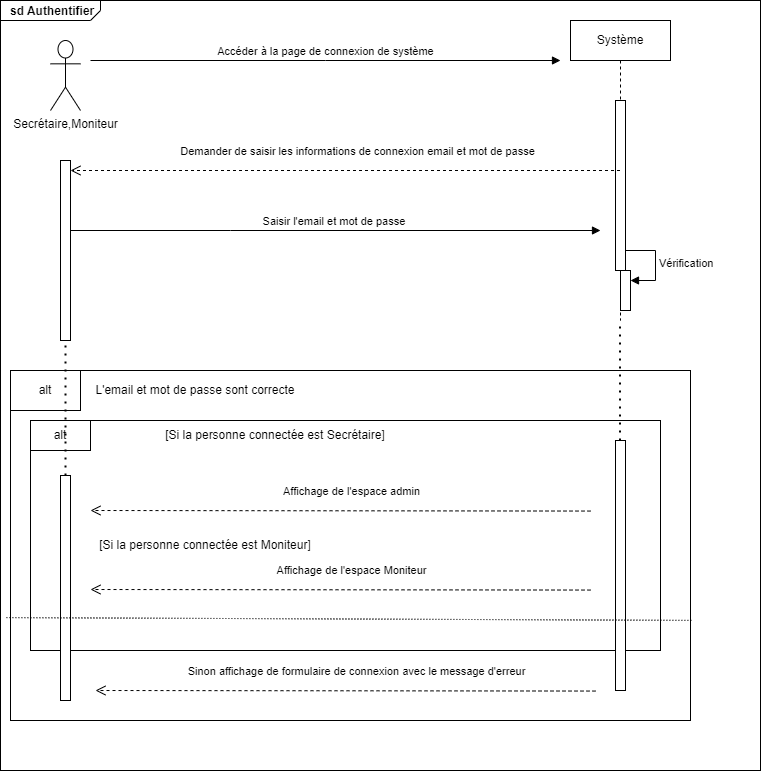

The diagram above was exported from draw.io. Its source (the exported page's mxGraphModel, read from the mxfile embedded in the PNG):
<mxGraphModel dx="1431" dy="332" grid="1" gridSize="10" guides="1" tooltips="1" connect="1" arrows="1" fold="1" page="1" pageScale="1" pageWidth="850" pageHeight="1100" math="0" shadow="0">
  <root>
    <mxCell id="0" />
    <mxCell id="1" parent="0" />
    <mxCell id="JJxVMYK1_M4ANEbQjyfr-21" value="&lt;p style=&quot;margin:0px;margin-top:4px;margin-left:10px;text-align:left;&quot;&gt;&lt;b&gt;sd Authentifier&lt;/b&gt;&lt;/p&gt;" style="html=1;shape=mxgraph.sysml.package;labelX=100;html=1;overflow=fill;strokeWidth=1;recursiveResize=0;" parent="1" vertex="1">
      <mxGeometry x="-850" width="760" height="770" as="geometry" />
    </mxCell>
    <mxCell id="JJxVMYK1_M4ANEbQjyfr-25" value="" style="strokeColor=inherit;fillColor=inherit;gradientColor=inherit;html=1;shape=mxgraph.sysml.package;labelX=35;fontStyle=1;align=left;verticalAlign=top;spacingLeft=5;spacingTop=-3;" parent="JJxVMYK1_M4ANEbQjyfr-21" vertex="1">
      <mxGeometry x="10" y="370" width="680" height="350" as="geometry" />
    </mxCell>
    <mxCell id="JJxVMYK1_M4ANEbQjyfr-1" value="Secrétaire,Moniteur&lt;br&gt;" style="shape=umlActor;verticalLabelPosition=bottom;verticalAlign=top;html=1;outlineConnect=0;" parent="JJxVMYK1_M4ANEbQjyfr-21" vertex="1">
      <mxGeometry x="50" y="40" width="30" height="70" as="geometry" />
    </mxCell>
    <mxCell id="aM9ryv3xv72pqoxQDRHE-5" value="Système&lt;br&gt;" style="shape=umlLifeline;perimeter=lifelinePerimeter;whiteSpace=wrap;html=1;container=0;dropTarget=0;collapsible=0;recursiveResize=0;outlineConnect=0;portConstraint=eastwest;newEdgeStyle={&quot;edgeStyle&quot;:&quot;elbowEdgeStyle&quot;,&quot;elbow&quot;:&quot;vertical&quot;,&quot;curved&quot;:0,&quot;rounded&quot;:0};" parent="JJxVMYK1_M4ANEbQjyfr-21" vertex="1">
      <mxGeometry x="570" y="20" width="100" height="300" as="geometry" />
    </mxCell>
    <mxCell id="aM9ryv3xv72pqoxQDRHE-6" value="" style="html=1;points=[];perimeter=orthogonalPerimeter;outlineConnect=0;targetShapes=umlLifeline;portConstraint=eastwest;newEdgeStyle={&quot;edgeStyle&quot;:&quot;elbowEdgeStyle&quot;,&quot;elbow&quot;:&quot;vertical&quot;,&quot;curved&quot;:0,&quot;rounded&quot;:0};" parent="aM9ryv3xv72pqoxQDRHE-5" vertex="1">
      <mxGeometry x="45" y="80" width="10" height="170" as="geometry" />
    </mxCell>
    <mxCell id="JJxVMYK1_M4ANEbQjyfr-5" value="" style="html=1;points=[];perimeter=orthogonalPerimeter;outlineConnect=0;targetShapes=umlLifeline;portConstraint=eastwest;newEdgeStyle={&quot;edgeStyle&quot;:&quot;elbowEdgeStyle&quot;,&quot;elbow&quot;:&quot;vertical&quot;,&quot;curved&quot;:0,&quot;rounded&quot;:0};" parent="aM9ryv3xv72pqoxQDRHE-5" vertex="1">
      <mxGeometry x="50" y="250" width="10" height="40" as="geometry" />
    </mxCell>
    <mxCell id="JJxVMYK1_M4ANEbQjyfr-6" value="Vérification" style="html=1;align=left;spacingLeft=2;endArrow=block;rounded=0;edgeStyle=orthogonalEdgeStyle;curved=0;rounded=0;" parent="aM9ryv3xv72pqoxQDRHE-5" target="JJxVMYK1_M4ANEbQjyfr-5" edge="1">
      <mxGeometry relative="1" as="geometry">
        <mxPoint x="55" y="230" as="sourcePoint" />
        <Array as="points">
          <mxPoint x="85" y="260" />
        </Array>
      </mxGeometry>
    </mxCell>
    <mxCell id="JJxVMYK1_M4ANEbQjyfr-43" value="Accéder à la page de connexion de système" style="html=1;verticalAlign=bottom;endArrow=block;edgeStyle=elbowEdgeStyle;elbow=vertical;curved=0;rounded=0;" parent="JJxVMYK1_M4ANEbQjyfr-21" edge="1">
      <mxGeometry relative="1" as="geometry">
        <mxPoint x="90" y="60" as="sourcePoint" />
        <Array as="points" />
        <mxPoint x="560" y="60" as="targetPoint" />
      </mxGeometry>
    </mxCell>
    <mxCell id="JJxVMYK1_M4ANEbQjyfr-44" value="Demander de saisir les informations de connexion email et mot de passe" style="html=1;verticalAlign=bottom;endArrow=open;dashed=1;endSize=8;edgeStyle=elbowEdgeStyle;elbow=vertical;curved=0;rounded=0;" parent="JJxVMYK1_M4ANEbQjyfr-21" source="aM9ryv3xv72pqoxQDRHE-5" target="JJxVMYK1_M4ANEbQjyfr-2" edge="1">
      <mxGeometry x="-0.0417" y="-10" relative="1" as="geometry">
        <mxPoint x="90" y="170" as="targetPoint" />
        <Array as="points">
          <mxPoint x="300" y="170" />
          <mxPoint x="400" y="170" />
          <mxPoint x="240" y="170" />
        </Array>
        <mxPoint x="590" y="170" as="sourcePoint" />
        <mxPoint as="offset" />
      </mxGeometry>
    </mxCell>
    <mxCell id="JJxVMYK1_M4ANEbQjyfr-2" value="" style="html=1;points=[];perimeter=orthogonalPerimeter;outlineConnect=0;targetShapes=umlLifeline;portConstraint=eastwest;newEdgeStyle={&quot;edgeStyle&quot;:&quot;elbowEdgeStyle&quot;,&quot;elbow&quot;:&quot;vertical&quot;,&quot;curved&quot;:0,&quot;rounded&quot;:0};" parent="JJxVMYK1_M4ANEbQjyfr-21" vertex="1">
      <mxGeometry x="60" y="160" width="10" height="180" as="geometry" />
    </mxCell>
    <mxCell id="JJxVMYK1_M4ANEbQjyfr-4" value="Saisir l'email et mot de passe&amp;nbsp;" style="html=1;verticalAlign=bottom;endArrow=block;edgeStyle=elbowEdgeStyle;elbow=vertical;curved=0;rounded=0;" parent="JJxVMYK1_M4ANEbQjyfr-21" source="JJxVMYK1_M4ANEbQjyfr-2" edge="1">
      <mxGeometry relative="1" as="geometry">
        <mxPoint x="110" y="230" as="sourcePoint" />
        <Array as="points">
          <mxPoint x="230" y="230" />
        </Array>
        <mxPoint x="600" y="230" as="targetPoint" />
      </mxGeometry>
    </mxCell>
    <mxCell id="JJxVMYK1_M4ANEbQjyfr-48" value="alt" style="rounded=0;whiteSpace=wrap;html=1;" parent="JJxVMYK1_M4ANEbQjyfr-21" vertex="1">
      <mxGeometry x="10" y="370" width="70" height="40" as="geometry" />
    </mxCell>
    <mxCell id="JJxVMYK1_M4ANEbQjyfr-49" value="L'email et mot de passe sont correcte&lt;br&gt;" style="text;html=1;strokeColor=none;fillColor=none;align=center;verticalAlign=middle;whiteSpace=wrap;rounded=0;" parent="JJxVMYK1_M4ANEbQjyfr-21" vertex="1">
      <mxGeometry x="80" y="375" width="230" height="30" as="geometry" />
    </mxCell>
    <mxCell id="JJxVMYK1_M4ANEbQjyfr-52" value="" style="rounded=0;whiteSpace=wrap;html=1;" parent="JJxVMYK1_M4ANEbQjyfr-21" vertex="1">
      <mxGeometry x="30" y="420" width="630" height="230" as="geometry" />
    </mxCell>
    <mxCell id="JJxVMYK1_M4ANEbQjyfr-53" value="alt" style="rounded=0;whiteSpace=wrap;html=1;" parent="JJxVMYK1_M4ANEbQjyfr-21" vertex="1">
      <mxGeometry x="30" y="420" width="60" height="30" as="geometry" />
    </mxCell>
    <mxCell id="JJxVMYK1_M4ANEbQjyfr-56" value="[Si la personne connectée est Secrétaire]" style="text;html=1;strokeColor=none;fillColor=none;align=center;verticalAlign=middle;whiteSpace=wrap;rounded=0;" parent="JJxVMYK1_M4ANEbQjyfr-21" vertex="1">
      <mxGeometry x="160" y="420" width="230" height="30" as="geometry" />
    </mxCell>
    <mxCell id="JJxVMYK1_M4ANEbQjyfr-57" value="" style="endArrow=none;dashed=1;html=1;dashPattern=1 3;strokeWidth=2;rounded=0;" parent="JJxVMYK1_M4ANEbQjyfr-21" source="JJxVMYK1_M4ANEbQjyfr-58" target="aM9ryv3xv72pqoxQDRHE-5" edge="1">
      <mxGeometry width="50" height="50" relative="1" as="geometry">
        <mxPoint x="330" y="250" as="sourcePoint" />
        <mxPoint x="380" y="200" as="targetPoint" />
      </mxGeometry>
    </mxCell>
    <mxCell id="JJxVMYK1_M4ANEbQjyfr-58" value="" style="html=1;points=[];perimeter=orthogonalPerimeter;outlineConnect=0;targetShapes=umlLifeline;portConstraint=eastwest;newEdgeStyle={&quot;edgeStyle&quot;:&quot;elbowEdgeStyle&quot;,&quot;elbow&quot;:&quot;vertical&quot;,&quot;curved&quot;:0,&quot;rounded&quot;:0};" parent="JJxVMYK1_M4ANEbQjyfr-21" vertex="1">
      <mxGeometry x="615" y="440" width="10" height="250" as="geometry" />
    </mxCell>
    <mxCell id="JJxVMYK1_M4ANEbQjyfr-60" value="" style="html=1;points=[];perimeter=orthogonalPerimeter;outlineConnect=0;targetShapes=umlLifeline;portConstraint=eastwest;newEdgeStyle={&quot;edgeStyle&quot;:&quot;elbowEdgeStyle&quot;,&quot;elbow&quot;:&quot;vertical&quot;,&quot;curved&quot;:0,&quot;rounded&quot;:0};" parent="JJxVMYK1_M4ANEbQjyfr-21" vertex="1">
      <mxGeometry x="60" y="475" width="10" height="225" as="geometry" />
    </mxCell>
    <mxCell id="JJxVMYK1_M4ANEbQjyfr-61" value="" style="endArrow=none;dashed=1;html=1;dashPattern=1 3;strokeWidth=2;rounded=0;" parent="JJxVMYK1_M4ANEbQjyfr-21" source="JJxVMYK1_M4ANEbQjyfr-60" target="JJxVMYK1_M4ANEbQjyfr-2" edge="1">
      <mxGeometry width="50" height="50" relative="1" as="geometry">
        <mxPoint x="630" y="450" as="sourcePoint" />
        <mxPoint x="630" y="330" as="targetPoint" />
      </mxGeometry>
    </mxCell>
    <mxCell id="JJxVMYK1_M4ANEbQjyfr-62" value="Affichage de l'espace admin" style="html=1;verticalAlign=bottom;endArrow=open;dashed=1;endSize=8;edgeStyle=elbowEdgeStyle;elbow=vertical;curved=0;rounded=0;" parent="JJxVMYK1_M4ANEbQjyfr-21" edge="1">
      <mxGeometry x="-0.0417" y="-10" relative="1" as="geometry">
        <mxPoint x="90" y="510" as="targetPoint" />
        <Array as="points">
          <mxPoint x="320" y="510" />
          <mxPoint x="420" y="180" />
          <mxPoint x="260" y="180" />
        </Array>
        <mxPoint x="590" y="510.5555419921875" as="sourcePoint" />
        <mxPoint as="offset" />
      </mxGeometry>
    </mxCell>
    <mxCell id="JJxVMYK1_M4ANEbQjyfr-63" value="Affichage de l'espace Moniteur" style="html=1;verticalAlign=bottom;endArrow=open;dashed=1;endSize=8;edgeStyle=elbowEdgeStyle;elbow=vertical;curved=0;rounded=0;" parent="JJxVMYK1_M4ANEbQjyfr-21" edge="1">
      <mxGeometry x="-0.0417" y="-10" relative="1" as="geometry">
        <mxPoint x="90" y="589" as="targetPoint" />
        <Array as="points">
          <mxPoint x="320" y="589" />
          <mxPoint x="420" y="259" />
          <mxPoint x="260" y="259" />
        </Array>
        <mxPoint x="590" y="589.5555419921875" as="sourcePoint" />
        <mxPoint as="offset" />
      </mxGeometry>
    </mxCell>
    <mxCell id="JJxVMYK1_M4ANEbQjyfr-64" value="[Si la personne connectée est Moniteur]" style="text;html=1;strokeColor=none;fillColor=none;align=center;verticalAlign=middle;whiteSpace=wrap;rounded=0;" parent="JJxVMYK1_M4ANEbQjyfr-21" vertex="1">
      <mxGeometry x="90" y="530" width="230" height="30" as="geometry" />
    </mxCell>
    <mxCell id="JJxVMYK1_M4ANEbQjyfr-65" value="Sinon affichage de formulaire de connexion avec le message d'erreur" style="html=1;verticalAlign=bottom;endArrow=open;dashed=1;endSize=8;edgeStyle=elbowEdgeStyle;elbow=vertical;curved=0;rounded=0;" parent="JJxVMYK1_M4ANEbQjyfr-21" edge="1">
      <mxGeometry x="-0.0417" y="-10" relative="1" as="geometry">
        <mxPoint x="95" y="690" as="targetPoint" />
        <Array as="points">
          <mxPoint x="325" y="690" />
          <mxPoint x="425" y="360" />
          <mxPoint x="265" y="360" />
        </Array>
        <mxPoint x="595" y="690.5555419921875" as="sourcePoint" />
        <mxPoint as="offset" />
      </mxGeometry>
    </mxCell>
    <mxCell id="blW8z2-uSETgaS1ceUKB-3" value="" style="endArrow=none;html=1;rounded=0;dashed=1;dashPattern=1 2;exitX=-0.006;exitY=0.706;exitDx=0;exitDy=0;exitPerimeter=0;entryX=1.002;entryY=0.714;entryDx=0;entryDy=0;entryPerimeter=0;" edge="1" parent="JJxVMYK1_M4ANEbQjyfr-21" source="JJxVMYK1_M4ANEbQjyfr-25" target="JJxVMYK1_M4ANEbQjyfr-25">
      <mxGeometry relative="1" as="geometry">
        <mxPoint x="130" y="680" as="sourcePoint" />
        <mxPoint x="290" y="680" as="targetPoint" />
      </mxGeometry>
    </mxCell>
  </root>
</mxGraphModel>